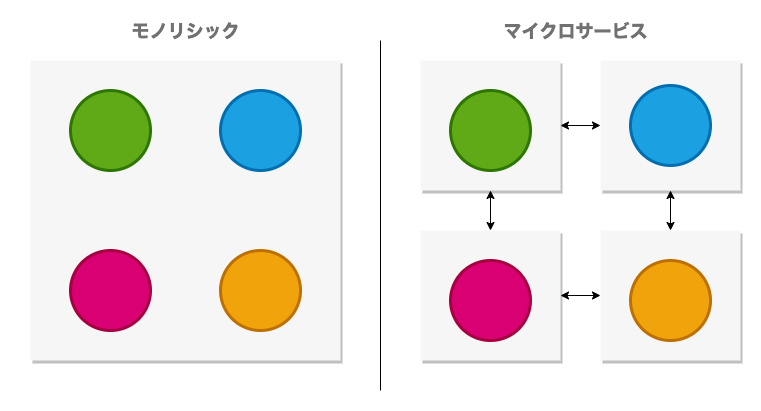

The diagram above was exported from draw.io. Its source (the exported page's mxGraphModel, read from the mxfile embedded in the PNG):
<mxGraphModel dx="1186" dy="714" grid="1" gridSize="10" guides="1" tooltips="1" connect="1" arrows="1" fold="1" page="1" pageScale="1" pageWidth="827" pageHeight="1169" math="0" shadow="0">
  <root>
    <mxCell id="WeXtHZIal5RbLJmZn__4-0" />
    <mxCell id="WeXtHZIal5RbLJmZn__4-1" parent="WeXtHZIal5RbLJmZn__4-0" />
    <mxCell id="7ot6Bqnh_N5W8NWf67yJ-0" value="" style="rounded=0;whiteSpace=wrap;html=1;shadow=0;fontSize=18;align=center;strokeColor=none;" vertex="1" parent="WeXtHZIal5RbLJmZn__4-1">
      <mxGeometry x="20" y="100" width="760" height="410" as="geometry" />
    </mxCell>
    <mxCell id="QrbGu1yWqjg34NpabhvX-0" value="" style="fillColor=#F6F6F6;strokeColor=none;shadow=1;gradientColor=none;fontSize=18;align=center;spacing=10;fontColor=#717171;9E9E9E;verticalAlign=top;spacingTop=-4;fontStyle=0;spacingLeft=0;html=1;" vertex="1" parent="WeXtHZIal5RbLJmZn__4-1">
      <mxGeometry x="50" y="160" width="310" height="300" as="geometry" />
    </mxCell>
    <mxCell id="QrbGu1yWqjg34NpabhvX-1" value="" style="ellipse;whiteSpace=wrap;html=1;aspect=fixed;shadow=0;strokeColor=#2D7600;strokeWidth=3;fontSize=16;fontColor=#ffffff;align=center;fillColor=#60a917;" vertex="1" parent="WeXtHZIal5RbLJmZn__4-1">
      <mxGeometry x="90" y="190" width="80" height="80" as="geometry" />
    </mxCell>
    <mxCell id="QrbGu1yWqjg34NpabhvX-2" value="" style="ellipse;whiteSpace=wrap;html=1;aspect=fixed;shadow=0;strokeColor=#006EAF;strokeWidth=3;fontSize=16;fontColor=#ffffff;align=center;fillColor=#1ba1e2;" vertex="1" parent="WeXtHZIal5RbLJmZn__4-1">
      <mxGeometry x="240" y="190" width="80" height="80" as="geometry" />
    </mxCell>
    <mxCell id="QrbGu1yWqjg34NpabhvX-3" value="" style="ellipse;whiteSpace=wrap;html=1;aspect=fixed;shadow=0;strokeColor=#A50040;strokeWidth=3;fontSize=16;fontColor=#ffffff;align=center;fillColor=#d80073;" vertex="1" parent="WeXtHZIal5RbLJmZn__4-1">
      <mxGeometry x="90" y="350" width="80" height="80" as="geometry" />
    </mxCell>
    <mxCell id="QrbGu1yWqjg34NpabhvX-4" value="" style="ellipse;whiteSpace=wrap;html=1;aspect=fixed;shadow=0;strokeColor=#BD7000;strokeWidth=3;fontSize=16;fontColor=#ffffff;align=center;fillColor=#f0a30a;" vertex="1" parent="WeXtHZIal5RbLJmZn__4-1">
      <mxGeometry x="240" y="350" width="80" height="80" as="geometry" />
    </mxCell>
    <mxCell id="QrbGu1yWqjg34NpabhvX-5" value="" style="fillColor=#F6F6F6;strokeColor=none;shadow=1;gradientColor=none;fontSize=18;align=center;spacing=10;fontColor=#717171;9E9E9E;verticalAlign=top;spacingTop=-4;fontStyle=0;spacingLeft=0;html=1;" vertex="1" parent="WeXtHZIal5RbLJmZn__4-1">
      <mxGeometry x="440" y="160" width="140" height="130" as="geometry" />
    </mxCell>
    <mxCell id="QrbGu1yWqjg34NpabhvX-6" value="" style="ellipse;whiteSpace=wrap;html=1;aspect=fixed;shadow=0;strokeColor=#2D7600;strokeWidth=3;fontSize=16;fontColor=#ffffff;align=center;fillColor=#60a917;" vertex="1" parent="WeXtHZIal5RbLJmZn__4-1">
      <mxGeometry x="470" y="190" width="80" height="80" as="geometry" />
    </mxCell>
    <mxCell id="QrbGu1yWqjg34NpabhvX-7" value="" style="fillColor=#F6F6F6;strokeColor=none;shadow=1;gradientColor=none;fontSize=18;align=center;spacing=10;fontColor=#717171;9E9E9E;verticalAlign=top;spacingTop=-4;fontStyle=0;spacingLeft=0;html=1;" vertex="1" parent="WeXtHZIal5RbLJmZn__4-1">
      <mxGeometry x="620" y="160" width="140" height="130" as="geometry" />
    </mxCell>
    <mxCell id="QrbGu1yWqjg34NpabhvX-8" value="" style="ellipse;whiteSpace=wrap;html=1;aspect=fixed;shadow=0;strokeColor=#006EAF;strokeWidth=3;fontSize=16;fontColor=#ffffff;align=center;fillColor=#1ba1e2;" vertex="1" parent="WeXtHZIal5RbLJmZn__4-1">
      <mxGeometry x="650" y="185" width="80" height="80" as="geometry" />
    </mxCell>
    <mxCell id="QrbGu1yWqjg34NpabhvX-9" value="" style="fillColor=#F6F6F6;strokeColor=none;shadow=1;gradientColor=none;fontSize=18;align=center;spacing=10;fontColor=#717171;9E9E9E;verticalAlign=top;spacingTop=-4;fontStyle=0;spacingLeft=0;html=1;" vertex="1" parent="WeXtHZIal5RbLJmZn__4-1">
      <mxGeometry x="440" y="330" width="140" height="130" as="geometry" />
    </mxCell>
    <mxCell id="QrbGu1yWqjg34NpabhvX-10" value="" style="ellipse;whiteSpace=wrap;html=1;aspect=fixed;shadow=0;strokeColor=#A50040;strokeWidth=3;fontSize=16;fontColor=#ffffff;align=center;fillColor=#d80073;" vertex="1" parent="WeXtHZIal5RbLJmZn__4-1">
      <mxGeometry x="470" y="360" width="80" height="80" as="geometry" />
    </mxCell>
    <mxCell id="QrbGu1yWqjg34NpabhvX-11" value="" style="fillColor=#F6F6F6;strokeColor=none;shadow=1;gradientColor=none;fontSize=18;align=center;spacing=10;fontColor=#717171;9E9E9E;verticalAlign=top;spacingTop=-4;fontStyle=0;spacingLeft=0;html=1;" vertex="1" parent="WeXtHZIal5RbLJmZn__4-1">
      <mxGeometry x="620" y="330" width="140" height="130" as="geometry" />
    </mxCell>
    <mxCell id="QrbGu1yWqjg34NpabhvX-12" value="" style="ellipse;whiteSpace=wrap;html=1;aspect=fixed;shadow=0;strokeColor=#BD7000;strokeWidth=3;fontSize=16;fontColor=#ffffff;align=center;fillColor=#f0a30a;" vertex="1" parent="WeXtHZIal5RbLJmZn__4-1">
      <mxGeometry x="650" y="360" width="80" height="80" as="geometry" />
    </mxCell>
    <mxCell id="QrbGu1yWqjg34NpabhvX-13" value="" style="endArrow=classic;startArrow=classic;html=1;fontSize=16;fontColor=#666666;entryX=0.5;entryY=1;entryDx=0;entryDy=0;" edge="1" parent="WeXtHZIal5RbLJmZn__4-1" source="QrbGu1yWqjg34NpabhvX-9" target="QrbGu1yWqjg34NpabhvX-5">
      <mxGeometry width="50" height="50" relative="1" as="geometry">
        <mxPoint x="390" y="390" as="sourcePoint" />
        <mxPoint x="440" y="340" as="targetPoint" />
      </mxGeometry>
    </mxCell>
    <mxCell id="QrbGu1yWqjg34NpabhvX-14" value="" style="endArrow=classic;startArrow=classic;html=1;fontSize=16;fontColor=#666666;entryX=0.5;entryY=1;entryDx=0;entryDy=0;exitX=0.5;exitY=0;exitDx=0;exitDy=0;" edge="1" parent="WeXtHZIal5RbLJmZn__4-1" source="QrbGu1yWqjg34NpabhvX-11" target="QrbGu1yWqjg34NpabhvX-7">
      <mxGeometry width="50" height="50" relative="1" as="geometry">
        <mxPoint x="520" y="340" as="sourcePoint" />
        <mxPoint x="520" y="300" as="targetPoint" />
      </mxGeometry>
    </mxCell>
    <mxCell id="QrbGu1yWqjg34NpabhvX-15" value="" style="endArrow=classic;startArrow=classic;html=1;fontSize=16;fontColor=#666666;entryX=1;entryY=0.5;entryDx=0;entryDy=0;exitX=0;exitY=0.5;exitDx=0;exitDy=0;" edge="1" parent="WeXtHZIal5RbLJmZn__4-1" source="QrbGu1yWqjg34NpabhvX-7" target="QrbGu1yWqjg34NpabhvX-5">
      <mxGeometry width="50" height="50" relative="1" as="geometry">
        <mxPoint x="700" y="340" as="sourcePoint" />
        <mxPoint x="700" y="300" as="targetPoint" />
      </mxGeometry>
    </mxCell>
    <mxCell id="QrbGu1yWqjg34NpabhvX-16" value="" style="endArrow=classic;startArrow=classic;html=1;fontSize=16;fontColor=#666666;exitX=0;exitY=0.5;exitDx=0;exitDy=0;" edge="1" parent="WeXtHZIal5RbLJmZn__4-1" source="QrbGu1yWqjg34NpabhvX-11" target="QrbGu1yWqjg34NpabhvX-9">
      <mxGeometry width="50" height="50" relative="1" as="geometry">
        <mxPoint x="630" y="235" as="sourcePoint" />
        <mxPoint x="590" y="235" as="targetPoint" />
      </mxGeometry>
    </mxCell>
    <mxCell id="QrbGu1yWqjg34NpabhvX-17" value="" style="endArrow=none;html=1;fontSize=16;fontColor=#666666;" edge="1" parent="WeXtHZIal5RbLJmZn__4-1">
      <mxGeometry width="50" height="50" relative="1" as="geometry">
        <mxPoint x="400" y="490" as="sourcePoint" />
        <mxPoint x="400" y="140" as="targetPoint" />
      </mxGeometry>
    </mxCell>
    <mxCell id="jkUToss4hExR9JTkkO6X-0" value="&lt;b&gt;モノリシック&lt;/b&gt;" style="strokeColor=none;shadow=1;gradientColor=none;fontSize=18;align=center;spacing=10;fontColor=#717171;9E9E9E;verticalAlign=top;spacingTop=-4;fontStyle=0;spacingLeft=0;html=1;fillColor=none;" vertex="1" parent="WeXtHZIal5RbLJmZn__4-1">
      <mxGeometry x="50" y="110" width="310" height="40" as="geometry" />
    </mxCell>
    <mxCell id="jkUToss4hExR9JTkkO6X-1" value="&lt;b&gt;マイクロサービス&lt;/b&gt;" style="strokeColor=none;shadow=1;gradientColor=none;fontSize=18;align=center;spacing=10;fontColor=#717171;9E9E9E;verticalAlign=top;spacingTop=-4;fontStyle=0;spacingLeft=0;html=1;fillColor=none;" vertex="1" parent="WeXtHZIal5RbLJmZn__4-1">
      <mxGeometry x="440" y="110" width="310" height="40" as="geometry" />
    </mxCell>
  </root>
</mxGraphModel>